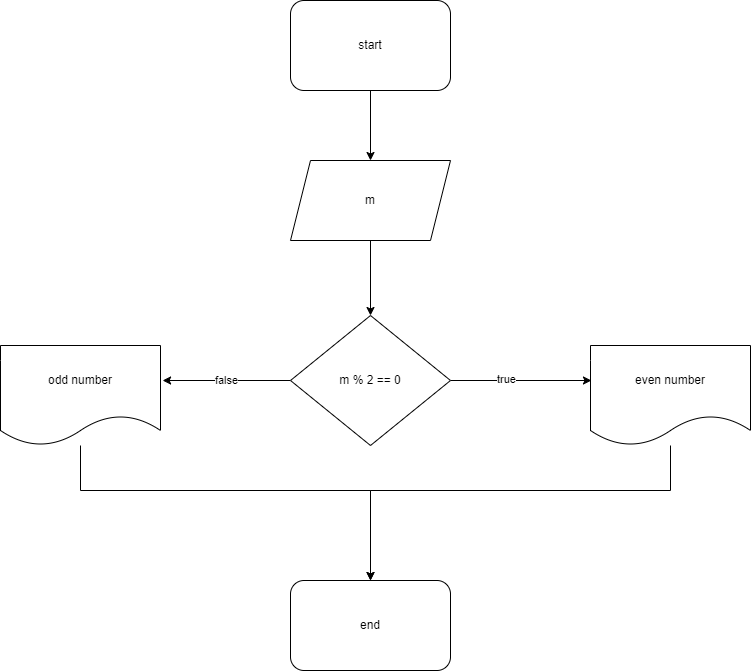

The diagram above was exported from draw.io. Its source (the exported page's mxGraphModel, read from the mxfile embedded in the PNG):
<mxGraphModel dx="1422" dy="762" grid="1" gridSize="10" guides="1" tooltips="1" connect="1" arrows="1" fold="1" page="1" pageScale="1" pageWidth="850" pageHeight="1100" math="0" shadow="0">
  <root>
    <mxCell id="0" />
    <mxCell id="1" parent="0" />
    <mxCell id="oEp90Py1e-jHvFcY4Ps8-7" style="edgeStyle=orthogonalEdgeStyle;rounded=0;orthogonalLoop=1;jettySize=auto;html=1;entryX=0.5;entryY=0;entryDx=0;entryDy=0;" edge="1" parent="1" source="oEp90Py1e-jHvFcY4Ps8-1" target="oEp90Py1e-jHvFcY4Ps8-2">
      <mxGeometry relative="1" as="geometry" />
    </mxCell>
    <mxCell id="oEp90Py1e-jHvFcY4Ps8-1" value="start" style="rounded=1;whiteSpace=wrap;html=1;" vertex="1" parent="1">
      <mxGeometry x="320" y="30" width="160" height="90" as="geometry" />
    </mxCell>
    <mxCell id="oEp90Py1e-jHvFcY4Ps8-8" style="edgeStyle=orthogonalEdgeStyle;rounded=0;orthogonalLoop=1;jettySize=auto;html=1;exitX=0.5;exitY=1;exitDx=0;exitDy=0;entryX=0.5;entryY=0;entryDx=0;entryDy=0;" edge="1" parent="1" source="oEp90Py1e-jHvFcY4Ps8-2" target="oEp90Py1e-jHvFcY4Ps8-3">
      <mxGeometry relative="1" as="geometry" />
    </mxCell>
    <mxCell id="oEp90Py1e-jHvFcY4Ps8-2" value="m" style="shape=parallelogram;perimeter=parallelogramPerimeter;whiteSpace=wrap;html=1;fixedSize=1;" vertex="1" parent="1">
      <mxGeometry x="320" y="190" width="160" height="80" as="geometry" />
    </mxCell>
    <mxCell id="oEp90Py1e-jHvFcY4Ps8-9" style="edgeStyle=orthogonalEdgeStyle;rounded=0;orthogonalLoop=1;jettySize=auto;html=1;entryX=0.006;entryY=0.35;entryDx=0;entryDy=0;entryPerimeter=0;" edge="1" parent="1" source="oEp90Py1e-jHvFcY4Ps8-3" target="oEp90Py1e-jHvFcY4Ps8-4">
      <mxGeometry relative="1" as="geometry" />
    </mxCell>
    <mxCell id="oEp90Py1e-jHvFcY4Ps8-11" value="true" style="edgeLabel;html=1;align=center;verticalAlign=middle;resizable=0;points=[];" vertex="1" connectable="0" parent="oEp90Py1e-jHvFcY4Ps8-9">
      <mxGeometry x="-0.2196" y="2" relative="1" as="geometry">
        <mxPoint as="offset" />
      </mxGeometry>
    </mxCell>
    <mxCell id="oEp90Py1e-jHvFcY4Ps8-10" value="false" style="edgeStyle=orthogonalEdgeStyle;rounded=0;orthogonalLoop=1;jettySize=auto;html=1;entryX=1.013;entryY=0.35;entryDx=0;entryDy=0;entryPerimeter=0;" edge="1" parent="1" source="oEp90Py1e-jHvFcY4Ps8-3" target="oEp90Py1e-jHvFcY4Ps8-6">
      <mxGeometry relative="1" as="geometry" />
    </mxCell>
    <mxCell id="oEp90Py1e-jHvFcY4Ps8-3" value="m % 2 == 0" style="rhombus;whiteSpace=wrap;html=1;" vertex="1" parent="1">
      <mxGeometry x="320" y="345" width="160" height="130" as="geometry" />
    </mxCell>
    <mxCell id="oEp90Py1e-jHvFcY4Ps8-22" style="edgeStyle=orthogonalEdgeStyle;rounded=0;orthogonalLoop=1;jettySize=auto;html=1;entryX=0.5;entryY=0;entryDx=0;entryDy=0;" edge="1" parent="1" source="oEp90Py1e-jHvFcY4Ps8-4" target="oEp90Py1e-jHvFcY4Ps8-15">
      <mxGeometry relative="1" as="geometry">
        <Array as="points">
          <mxPoint x="700" y="520" />
          <mxPoint x="400" y="520" />
        </Array>
      </mxGeometry>
    </mxCell>
    <mxCell id="oEp90Py1e-jHvFcY4Ps8-4" value="even number" style="shape=document;whiteSpace=wrap;html=1;boundedLbl=1;" vertex="1" parent="1">
      <mxGeometry x="620" y="375" width="160" height="100" as="geometry" />
    </mxCell>
    <mxCell id="oEp90Py1e-jHvFcY4Ps8-21" style="edgeStyle=orthogonalEdgeStyle;rounded=0;orthogonalLoop=1;jettySize=auto;html=1;entryX=0.5;entryY=0;entryDx=0;entryDy=0;" edge="1" parent="1" source="oEp90Py1e-jHvFcY4Ps8-6" target="oEp90Py1e-jHvFcY4Ps8-15">
      <mxGeometry relative="1" as="geometry">
        <Array as="points">
          <mxPoint x="110" y="520" />
          <mxPoint x="400" y="520" />
        </Array>
      </mxGeometry>
    </mxCell>
    <mxCell id="oEp90Py1e-jHvFcY4Ps8-6" value="odd number" style="shape=document;whiteSpace=wrap;html=1;boundedLbl=1;" vertex="1" parent="1">
      <mxGeometry x="30" y="375" width="160" height="100" as="geometry" />
    </mxCell>
    <mxCell id="oEp90Py1e-jHvFcY4Ps8-15" value="end" style="rounded=1;whiteSpace=wrap;html=1;fontStyle=0" vertex="1" parent="1">
      <mxGeometry x="320" y="610" width="160" height="90" as="geometry" />
    </mxCell>
  </root>
</mxGraphModel>